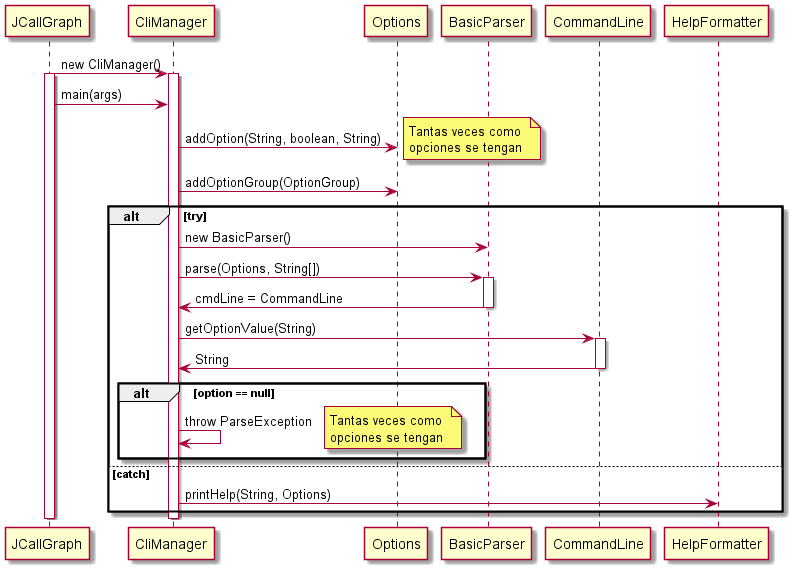

The diagram above was rendered by PlantUML. Its source (embedded in the PNG):
@startuml

participant JCallGraph as J
participant CliManager as C
participant Options as O 
participant BasicParser as P
participant CommandLine as CL
participant HelpFormatter as H

J -> C : new CliManager()
activate J
activate C
J -> C : main(args)
C -> O : addOption(String, boolean, String)
note right 
Tantas veces como 
opciones se tengan
end note
C -> O : addOptionGroup(OptionGroup)
alt try 
    C -> P : new BasicParser()
    C -> P : parse(Options, String[])
    activate P
    P -> C : cmdLine = CommandLine
    deactivate P
    C -> CL : getOptionValue(String)
    activate CL
    CL -> C : String
    deactivate CL
    alt option == null
        C -> C : throw ParseException
    note right
    Tantas veces como 
    opciones se tengan
    end note
    end
else catch
    C -> H : printHelp(String, Options)
end
deactivate C
deactivate J
@enduml